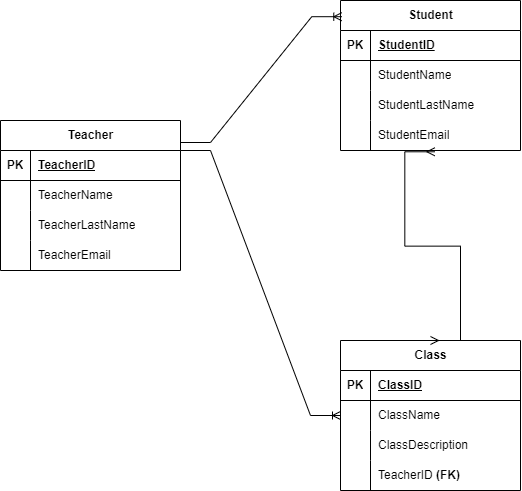

The diagram above was exported from draw.io. Its source (the exported page's mxGraphModel, read from the mxfile embedded in the PNG):
<mxGraphModel dx="1433" dy="1719" grid="1" gridSize="10" guides="1" tooltips="1" connect="1" arrows="1" fold="1" page="1" pageScale="1" pageWidth="850" pageHeight="1100" math="0" shadow="0" extFonts="Permanent Marker^https://fonts.googleapis.com/css?family=Permanent+Marker">
  <root>
    <mxCell id="0" />
    <mxCell id="1" parent="0" />
    <mxCell id="GRqQhQHd3ZWhKh4ejkdQ-34" value="Teacher" style="shape=table;startSize=30;container=1;collapsible=1;childLayout=tableLayout;fixedRows=1;rowLines=0;fontStyle=1;align=center;resizeLast=1;html=1;" vertex="1" parent="1">
      <mxGeometry x="60" y="-930" width="180" height="150" as="geometry" />
    </mxCell>
    <mxCell id="GRqQhQHd3ZWhKh4ejkdQ-35" value="" style="shape=tableRow;horizontal=0;startSize=0;swimlaneHead=0;swimlaneBody=0;fillColor=none;collapsible=0;dropTarget=0;points=[[0,0.5],[1,0.5]];portConstraint=eastwest;top=0;left=0;right=0;bottom=1;" vertex="1" parent="GRqQhQHd3ZWhKh4ejkdQ-34">
      <mxGeometry y="30" width="180" height="30" as="geometry" />
    </mxCell>
    <mxCell id="GRqQhQHd3ZWhKh4ejkdQ-36" value="PK" style="shape=partialRectangle;connectable=0;fillColor=none;top=0;left=0;bottom=0;right=0;fontStyle=1;overflow=hidden;whiteSpace=wrap;html=1;" vertex="1" parent="GRqQhQHd3ZWhKh4ejkdQ-35">
      <mxGeometry width="30" height="30" as="geometry">
        <mxRectangle width="30" height="30" as="alternateBounds" />
      </mxGeometry>
    </mxCell>
    <mxCell id="GRqQhQHd3ZWhKh4ejkdQ-37" value="TeacherID" style="shape=partialRectangle;connectable=0;fillColor=none;top=0;left=0;bottom=0;right=0;align=left;spacingLeft=6;fontStyle=5;overflow=hidden;whiteSpace=wrap;html=1;" vertex="1" parent="GRqQhQHd3ZWhKh4ejkdQ-35">
      <mxGeometry x="30" width="150" height="30" as="geometry">
        <mxRectangle width="150" height="30" as="alternateBounds" />
      </mxGeometry>
    </mxCell>
    <mxCell id="GRqQhQHd3ZWhKh4ejkdQ-38" value="" style="shape=tableRow;horizontal=0;startSize=0;swimlaneHead=0;swimlaneBody=0;fillColor=none;collapsible=0;dropTarget=0;points=[[0,0.5],[1,0.5]];portConstraint=eastwest;top=0;left=0;right=0;bottom=0;" vertex="1" parent="GRqQhQHd3ZWhKh4ejkdQ-34">
      <mxGeometry y="60" width="180" height="30" as="geometry" />
    </mxCell>
    <mxCell id="GRqQhQHd3ZWhKh4ejkdQ-39" value="" style="shape=partialRectangle;connectable=0;fillColor=none;top=0;left=0;bottom=0;right=0;editable=1;overflow=hidden;whiteSpace=wrap;html=1;" vertex="1" parent="GRqQhQHd3ZWhKh4ejkdQ-38">
      <mxGeometry width="30" height="30" as="geometry">
        <mxRectangle width="30" height="30" as="alternateBounds" />
      </mxGeometry>
    </mxCell>
    <mxCell id="GRqQhQHd3ZWhKh4ejkdQ-40" value="TeacherName" style="shape=partialRectangle;connectable=0;fillColor=none;top=0;left=0;bottom=0;right=0;align=left;spacingLeft=6;overflow=hidden;whiteSpace=wrap;html=1;" vertex="1" parent="GRqQhQHd3ZWhKh4ejkdQ-38">
      <mxGeometry x="30" width="150" height="30" as="geometry">
        <mxRectangle width="150" height="30" as="alternateBounds" />
      </mxGeometry>
    </mxCell>
    <mxCell id="GRqQhQHd3ZWhKh4ejkdQ-41" value="" style="shape=tableRow;horizontal=0;startSize=0;swimlaneHead=0;swimlaneBody=0;fillColor=none;collapsible=0;dropTarget=0;points=[[0,0.5],[1,0.5]];portConstraint=eastwest;top=0;left=0;right=0;bottom=0;" vertex="1" parent="GRqQhQHd3ZWhKh4ejkdQ-34">
      <mxGeometry y="90" width="180" height="30" as="geometry" />
    </mxCell>
    <mxCell id="GRqQhQHd3ZWhKh4ejkdQ-42" value="" style="shape=partialRectangle;connectable=0;fillColor=none;top=0;left=0;bottom=0;right=0;editable=1;overflow=hidden;whiteSpace=wrap;html=1;" vertex="1" parent="GRqQhQHd3ZWhKh4ejkdQ-41">
      <mxGeometry width="30" height="30" as="geometry">
        <mxRectangle width="30" height="30" as="alternateBounds" />
      </mxGeometry>
    </mxCell>
    <mxCell id="GRqQhQHd3ZWhKh4ejkdQ-43" value="TeacherLastName" style="shape=partialRectangle;connectable=0;fillColor=none;top=0;left=0;bottom=0;right=0;align=left;spacingLeft=6;overflow=hidden;whiteSpace=wrap;html=1;" vertex="1" parent="GRqQhQHd3ZWhKh4ejkdQ-41">
      <mxGeometry x="30" width="150" height="30" as="geometry">
        <mxRectangle width="150" height="30" as="alternateBounds" />
      </mxGeometry>
    </mxCell>
    <mxCell id="GRqQhQHd3ZWhKh4ejkdQ-44" value="" style="shape=tableRow;horizontal=0;startSize=0;swimlaneHead=0;swimlaneBody=0;fillColor=none;collapsible=0;dropTarget=0;points=[[0,0.5],[1,0.5]];portConstraint=eastwest;top=0;left=0;right=0;bottom=0;" vertex="1" parent="GRqQhQHd3ZWhKh4ejkdQ-34">
      <mxGeometry y="120" width="180" height="30" as="geometry" />
    </mxCell>
    <mxCell id="GRqQhQHd3ZWhKh4ejkdQ-45" value="" style="shape=partialRectangle;connectable=0;fillColor=none;top=0;left=0;bottom=0;right=0;editable=1;overflow=hidden;whiteSpace=wrap;html=1;" vertex="1" parent="GRqQhQHd3ZWhKh4ejkdQ-44">
      <mxGeometry width="30" height="30" as="geometry">
        <mxRectangle width="30" height="30" as="alternateBounds" />
      </mxGeometry>
    </mxCell>
    <mxCell id="GRqQhQHd3ZWhKh4ejkdQ-46" value="TeacherEmail" style="shape=partialRectangle;connectable=0;fillColor=none;top=0;left=0;bottom=0;right=0;align=left;spacingLeft=6;overflow=hidden;whiteSpace=wrap;html=1;" vertex="1" parent="GRqQhQHd3ZWhKh4ejkdQ-44">
      <mxGeometry x="30" width="150" height="30" as="geometry">
        <mxRectangle width="150" height="30" as="alternateBounds" />
      </mxGeometry>
    </mxCell>
    <mxCell id="GRqQhQHd3ZWhKh4ejkdQ-47" value="Student" style="shape=table;startSize=30;container=1;collapsible=1;childLayout=tableLayout;fixedRows=1;rowLines=0;fontStyle=1;align=center;resizeLast=1;html=1;" vertex="1" parent="1">
      <mxGeometry x="400" y="-1050" width="180" height="150" as="geometry" />
    </mxCell>
    <mxCell id="GRqQhQHd3ZWhKh4ejkdQ-48" value="" style="shape=tableRow;horizontal=0;startSize=0;swimlaneHead=0;swimlaneBody=0;fillColor=none;collapsible=0;dropTarget=0;points=[[0,0.5],[1,0.5]];portConstraint=eastwest;top=0;left=0;right=0;bottom=1;" vertex="1" parent="GRqQhQHd3ZWhKh4ejkdQ-47">
      <mxGeometry y="30" width="180" height="30" as="geometry" />
    </mxCell>
    <mxCell id="GRqQhQHd3ZWhKh4ejkdQ-49" value="PK" style="shape=partialRectangle;connectable=0;fillColor=none;top=0;left=0;bottom=0;right=0;fontStyle=1;overflow=hidden;whiteSpace=wrap;html=1;" vertex="1" parent="GRqQhQHd3ZWhKh4ejkdQ-48">
      <mxGeometry width="30" height="30" as="geometry">
        <mxRectangle width="30" height="30" as="alternateBounds" />
      </mxGeometry>
    </mxCell>
    <mxCell id="GRqQhQHd3ZWhKh4ejkdQ-50" value="StudentID" style="shape=partialRectangle;connectable=0;fillColor=none;top=0;left=0;bottom=0;right=0;align=left;spacingLeft=6;fontStyle=5;overflow=hidden;whiteSpace=wrap;html=1;" vertex="1" parent="GRqQhQHd3ZWhKh4ejkdQ-48">
      <mxGeometry x="30" width="150" height="30" as="geometry">
        <mxRectangle width="150" height="30" as="alternateBounds" />
      </mxGeometry>
    </mxCell>
    <mxCell id="GRqQhQHd3ZWhKh4ejkdQ-51" value="" style="shape=tableRow;horizontal=0;startSize=0;swimlaneHead=0;swimlaneBody=0;fillColor=none;collapsible=0;dropTarget=0;points=[[0,0.5],[1,0.5]];portConstraint=eastwest;top=0;left=0;right=0;bottom=0;" vertex="1" parent="GRqQhQHd3ZWhKh4ejkdQ-47">
      <mxGeometry y="60" width="180" height="30" as="geometry" />
    </mxCell>
    <mxCell id="GRqQhQHd3ZWhKh4ejkdQ-52" value="" style="shape=partialRectangle;connectable=0;fillColor=none;top=0;left=0;bottom=0;right=0;editable=1;overflow=hidden;whiteSpace=wrap;html=1;" vertex="1" parent="GRqQhQHd3ZWhKh4ejkdQ-51">
      <mxGeometry width="30" height="30" as="geometry">
        <mxRectangle width="30" height="30" as="alternateBounds" />
      </mxGeometry>
    </mxCell>
    <mxCell id="GRqQhQHd3ZWhKh4ejkdQ-53" value="StudentName" style="shape=partialRectangle;connectable=0;fillColor=none;top=0;left=0;bottom=0;right=0;align=left;spacingLeft=6;overflow=hidden;whiteSpace=wrap;html=1;" vertex="1" parent="GRqQhQHd3ZWhKh4ejkdQ-51">
      <mxGeometry x="30" width="150" height="30" as="geometry">
        <mxRectangle width="150" height="30" as="alternateBounds" />
      </mxGeometry>
    </mxCell>
    <mxCell id="GRqQhQHd3ZWhKh4ejkdQ-54" value="" style="shape=tableRow;horizontal=0;startSize=0;swimlaneHead=0;swimlaneBody=0;fillColor=none;collapsible=0;dropTarget=0;points=[[0,0.5],[1,0.5]];portConstraint=eastwest;top=0;left=0;right=0;bottom=0;" vertex="1" parent="GRqQhQHd3ZWhKh4ejkdQ-47">
      <mxGeometry y="90" width="180" height="30" as="geometry" />
    </mxCell>
    <mxCell id="GRqQhQHd3ZWhKh4ejkdQ-55" value="" style="shape=partialRectangle;connectable=0;fillColor=none;top=0;left=0;bottom=0;right=0;editable=1;overflow=hidden;whiteSpace=wrap;html=1;" vertex="1" parent="GRqQhQHd3ZWhKh4ejkdQ-54">
      <mxGeometry width="30" height="30" as="geometry">
        <mxRectangle width="30" height="30" as="alternateBounds" />
      </mxGeometry>
    </mxCell>
    <mxCell id="GRqQhQHd3ZWhKh4ejkdQ-56" value="StudentLastName" style="shape=partialRectangle;connectable=0;fillColor=none;top=0;left=0;bottom=0;right=0;align=left;spacingLeft=6;overflow=hidden;whiteSpace=wrap;html=1;" vertex="1" parent="GRqQhQHd3ZWhKh4ejkdQ-54">
      <mxGeometry x="30" width="150" height="30" as="geometry">
        <mxRectangle width="150" height="30" as="alternateBounds" />
      </mxGeometry>
    </mxCell>
    <mxCell id="GRqQhQHd3ZWhKh4ejkdQ-57" value="" style="shape=tableRow;horizontal=0;startSize=0;swimlaneHead=0;swimlaneBody=0;fillColor=none;collapsible=0;dropTarget=0;points=[[0,0.5],[1,0.5]];portConstraint=eastwest;top=0;left=0;right=0;bottom=0;" vertex="1" parent="GRqQhQHd3ZWhKh4ejkdQ-47">
      <mxGeometry y="120" width="180" height="30" as="geometry" />
    </mxCell>
    <mxCell id="GRqQhQHd3ZWhKh4ejkdQ-58" value="" style="shape=partialRectangle;connectable=0;fillColor=none;top=0;left=0;bottom=0;right=0;editable=1;overflow=hidden;whiteSpace=wrap;html=1;" vertex="1" parent="GRqQhQHd3ZWhKh4ejkdQ-57">
      <mxGeometry width="30" height="30" as="geometry">
        <mxRectangle width="30" height="30" as="alternateBounds" />
      </mxGeometry>
    </mxCell>
    <mxCell id="GRqQhQHd3ZWhKh4ejkdQ-59" value="StudentEmail" style="shape=partialRectangle;connectable=0;fillColor=none;top=0;left=0;bottom=0;right=0;align=left;spacingLeft=6;overflow=hidden;whiteSpace=wrap;html=1;" vertex="1" parent="GRqQhQHd3ZWhKh4ejkdQ-57">
      <mxGeometry x="30" width="150" height="30" as="geometry">
        <mxRectangle width="150" height="30" as="alternateBounds" />
      </mxGeometry>
    </mxCell>
    <mxCell id="GRqQhQHd3ZWhKh4ejkdQ-60" value="Class" style="shape=table;startSize=30;container=1;collapsible=1;childLayout=tableLayout;fixedRows=1;rowLines=0;fontStyle=1;align=center;resizeLast=1;html=1;" vertex="1" parent="1">
      <mxGeometry x="400" y="-710" width="180" height="150" as="geometry" />
    </mxCell>
    <mxCell id="GRqQhQHd3ZWhKh4ejkdQ-61" value="" style="shape=tableRow;horizontal=0;startSize=0;swimlaneHead=0;swimlaneBody=0;fillColor=none;collapsible=0;dropTarget=0;points=[[0,0.5],[1,0.5]];portConstraint=eastwest;top=0;left=0;right=0;bottom=1;" vertex="1" parent="GRqQhQHd3ZWhKh4ejkdQ-60">
      <mxGeometry y="30" width="180" height="30" as="geometry" />
    </mxCell>
    <mxCell id="GRqQhQHd3ZWhKh4ejkdQ-62" value="PK" style="shape=partialRectangle;connectable=0;fillColor=none;top=0;left=0;bottom=0;right=0;fontStyle=1;overflow=hidden;whiteSpace=wrap;html=1;" vertex="1" parent="GRqQhQHd3ZWhKh4ejkdQ-61">
      <mxGeometry width="30" height="30" as="geometry">
        <mxRectangle width="30" height="30" as="alternateBounds" />
      </mxGeometry>
    </mxCell>
    <mxCell id="GRqQhQHd3ZWhKh4ejkdQ-63" value="ClassID" style="shape=partialRectangle;connectable=0;fillColor=none;top=0;left=0;bottom=0;right=0;align=left;spacingLeft=6;fontStyle=5;overflow=hidden;whiteSpace=wrap;html=1;" vertex="1" parent="GRqQhQHd3ZWhKh4ejkdQ-61">
      <mxGeometry x="30" width="150" height="30" as="geometry">
        <mxRectangle width="150" height="30" as="alternateBounds" />
      </mxGeometry>
    </mxCell>
    <mxCell id="GRqQhQHd3ZWhKh4ejkdQ-64" value="" style="shape=tableRow;horizontal=0;startSize=0;swimlaneHead=0;swimlaneBody=0;fillColor=none;collapsible=0;dropTarget=0;points=[[0,0.5],[1,0.5]];portConstraint=eastwest;top=0;left=0;right=0;bottom=0;" vertex="1" parent="GRqQhQHd3ZWhKh4ejkdQ-60">
      <mxGeometry y="60" width="180" height="30" as="geometry" />
    </mxCell>
    <mxCell id="GRqQhQHd3ZWhKh4ejkdQ-65" value="" style="shape=partialRectangle;connectable=0;fillColor=none;top=0;left=0;bottom=0;right=0;editable=1;overflow=hidden;whiteSpace=wrap;html=1;" vertex="1" parent="GRqQhQHd3ZWhKh4ejkdQ-64">
      <mxGeometry width="30" height="30" as="geometry">
        <mxRectangle width="30" height="30" as="alternateBounds" />
      </mxGeometry>
    </mxCell>
    <mxCell id="GRqQhQHd3ZWhKh4ejkdQ-66" value="ClassName" style="shape=partialRectangle;connectable=0;fillColor=none;top=0;left=0;bottom=0;right=0;align=left;spacingLeft=6;overflow=hidden;whiteSpace=wrap;html=1;" vertex="1" parent="GRqQhQHd3ZWhKh4ejkdQ-64">
      <mxGeometry x="30" width="150" height="30" as="geometry">
        <mxRectangle width="150" height="30" as="alternateBounds" />
      </mxGeometry>
    </mxCell>
    <mxCell id="GRqQhQHd3ZWhKh4ejkdQ-67" value="" style="shape=tableRow;horizontal=0;startSize=0;swimlaneHead=0;swimlaneBody=0;fillColor=none;collapsible=0;dropTarget=0;points=[[0,0.5],[1,0.5]];portConstraint=eastwest;top=0;left=0;right=0;bottom=0;" vertex="1" parent="GRqQhQHd3ZWhKh4ejkdQ-60">
      <mxGeometry y="90" width="180" height="30" as="geometry" />
    </mxCell>
    <mxCell id="GRqQhQHd3ZWhKh4ejkdQ-68" value="" style="shape=partialRectangle;connectable=0;fillColor=none;top=0;left=0;bottom=0;right=0;editable=1;overflow=hidden;whiteSpace=wrap;html=1;" vertex="1" parent="GRqQhQHd3ZWhKh4ejkdQ-67">
      <mxGeometry width="30" height="30" as="geometry">
        <mxRectangle width="30" height="30" as="alternateBounds" />
      </mxGeometry>
    </mxCell>
    <mxCell id="GRqQhQHd3ZWhKh4ejkdQ-69" value="ClassDescription" style="shape=partialRectangle;connectable=0;fillColor=none;top=0;left=0;bottom=0;right=0;align=left;spacingLeft=6;overflow=hidden;whiteSpace=wrap;html=1;" vertex="1" parent="GRqQhQHd3ZWhKh4ejkdQ-67">
      <mxGeometry x="30" width="150" height="30" as="geometry">
        <mxRectangle width="150" height="30" as="alternateBounds" />
      </mxGeometry>
    </mxCell>
    <mxCell id="GRqQhQHd3ZWhKh4ejkdQ-70" value="" style="shape=tableRow;horizontal=0;startSize=0;swimlaneHead=0;swimlaneBody=0;fillColor=none;collapsible=0;dropTarget=0;points=[[0,0.5],[1,0.5]];portConstraint=eastwest;top=0;left=0;right=0;bottom=0;" vertex="1" parent="GRqQhQHd3ZWhKh4ejkdQ-60">
      <mxGeometry y="120" width="180" height="30" as="geometry" />
    </mxCell>
    <mxCell id="GRqQhQHd3ZWhKh4ejkdQ-71" value="" style="shape=partialRectangle;connectable=0;fillColor=none;top=0;left=0;bottom=0;right=0;editable=1;overflow=hidden;whiteSpace=wrap;html=1;" vertex="1" parent="GRqQhQHd3ZWhKh4ejkdQ-70">
      <mxGeometry width="30" height="30" as="geometry">
        <mxRectangle width="30" height="30" as="alternateBounds" />
      </mxGeometry>
    </mxCell>
    <mxCell id="GRqQhQHd3ZWhKh4ejkdQ-72" value="TeacherID &lt;b&gt;(FK)&lt;/b&gt;" style="shape=partialRectangle;connectable=0;fillColor=none;top=0;left=0;bottom=0;right=0;align=left;spacingLeft=6;overflow=hidden;whiteSpace=wrap;html=1;" vertex="1" parent="GRqQhQHd3ZWhKh4ejkdQ-70">
      <mxGeometry x="30" width="150" height="30" as="geometry">
        <mxRectangle width="150" height="30" as="alternateBounds" />
      </mxGeometry>
    </mxCell>
    <mxCell id="GRqQhQHd3ZWhKh4ejkdQ-73" value="" style="edgeStyle=entityRelationEdgeStyle;fontSize=12;html=1;endArrow=ERoneToMany;rounded=0;entryX=0.007;entryY=0.108;entryDx=0;entryDy=0;entryPerimeter=0;" edge="1" parent="1" target="GRqQhQHd3ZWhKh4ejkdQ-47">
      <mxGeometry width="100" height="100" relative="1" as="geometry">
        <mxPoint x="240" y="-908" as="sourcePoint" />
        <mxPoint x="358" y="-1020" as="targetPoint" />
      </mxGeometry>
    </mxCell>
    <mxCell id="GRqQhQHd3ZWhKh4ejkdQ-74" value="" style="edgeStyle=entityRelationEdgeStyle;fontSize=12;html=1;endArrow=ERoneToMany;rounded=0;exitX=0.989;exitY=0.099;exitDx=0;exitDy=0;exitPerimeter=0;" edge="1" parent="1" target="GRqQhQHd3ZWhKh4ejkdQ-60">
      <mxGeometry width="100" height="100" relative="1" as="geometry">
        <mxPoint x="239.99999999999997" y="-900" as="sourcePoint" />
        <mxPoint x="348.5600000000002" y="-825.95" as="targetPoint" />
      </mxGeometry>
    </mxCell>
    <mxCell id="GRqQhQHd3ZWhKh4ejkdQ-75" value="" style="edgeStyle=entityRelationEdgeStyle;fontSize=12;html=1;endArrow=ERmany;startArrow=ERmany;rounded=0;entryX=0.524;entryY=1.043;entryDx=0;entryDy=0;entryPerimeter=0;exitX=0.5;exitY=0;exitDx=0;exitDy=0;" edge="1" parent="1" source="GRqQhQHd3ZWhKh4ejkdQ-60" target="GRqQhQHd3ZWhKh4ejkdQ-57">
      <mxGeometry width="100" height="100" relative="1" as="geometry">
        <mxPoint x="440" y="-780" as="sourcePoint" />
        <mxPoint x="540" y="-880" as="targetPoint" />
      </mxGeometry>
    </mxCell>
  </root>
</mxGraphModel>